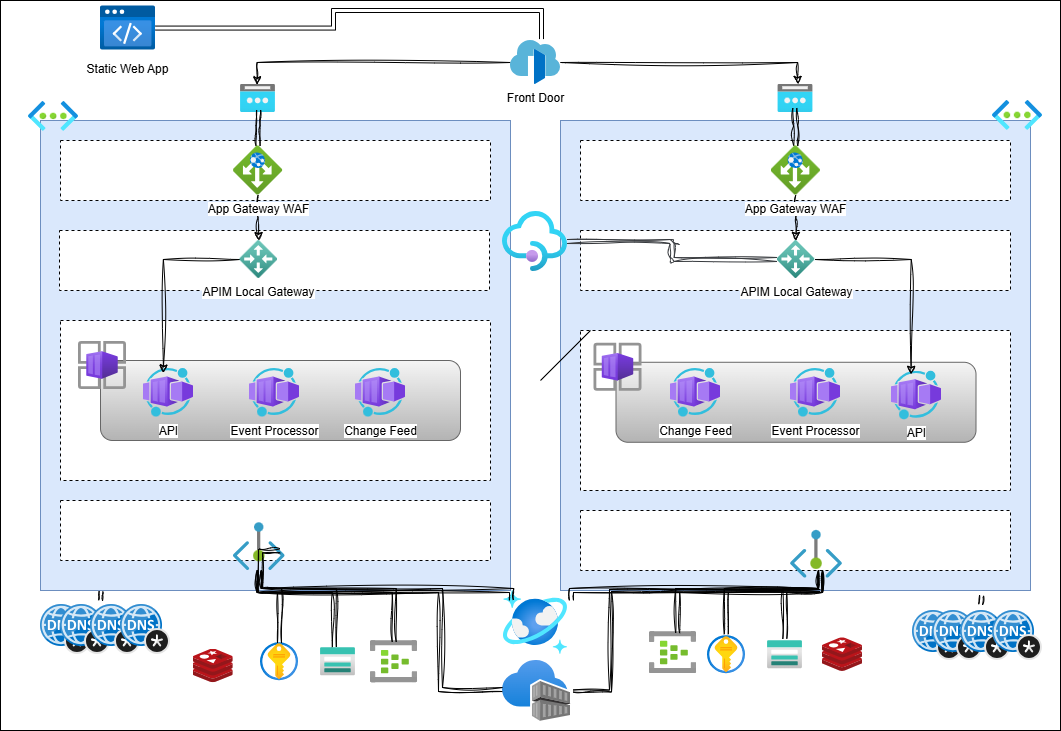

The diagram above was exported from draw.io. Its source (the exported page's mxGraphModel, read from the mxfile embedded in the PNG):
<mxGraphModel dx="2039" dy="1000" grid="1" gridSize="10" guides="1" tooltips="1" connect="1" arrows="1" fold="1" page="1" pageScale="1" pageWidth="1100" pageHeight="850" math="0" shadow="0">
  <root>
    <mxCell id="0" />
    <mxCell id="1" parent="0" />
    <mxCell id="lS_c8AQa_Xhj7H-wrKYb-2" value="" style="rounded=0;whiteSpace=wrap;html=1;" parent="1" vertex="1">
      <mxGeometry x="20" y="40" width="1060" height="730" as="geometry" />
    </mxCell>
    <mxCell id="lS_c8AQa_Xhj7H-wrKYb-3" value="" style="whiteSpace=wrap;html=1;aspect=fixed;fillColor=#dae8fc;strokeColor=#6c8ebf;" parent="1" vertex="1">
      <mxGeometry x="60" y="160" width="470" height="470" as="geometry" />
    </mxCell>
    <mxCell id="lS_c8AQa_Xhj7H-wrKYb-5" value="" style="whiteSpace=wrap;html=1;aspect=fixed;fillColor=#dae8fc;strokeColor=#6c8ebf;" parent="1" vertex="1">
      <mxGeometry x="580" y="160" width="470" height="470" as="geometry" />
    </mxCell>
    <mxCell id="lS_c8AQa_Xhj7H-wrKYb-73" style="edgeStyle=orthogonalEdgeStyle;rounded=0;orthogonalLoop=1;jettySize=auto;html=1;entryX=0.478;entryY=0.01;entryDx=0;entryDy=0;entryPerimeter=0;sketch=1;curveFitting=1;jiggle=2;" parent="1" source="lS_c8AQa_Xhj7H-wrKYb-6" target="lS_c8AQa_Xhj7H-wrKYb-18" edge="1">
      <mxGeometry relative="1" as="geometry" />
    </mxCell>
    <mxCell id="lS_c8AQa_Xhj7H-wrKYb-74" style="edgeStyle=orthogonalEdgeStyle;rounded=0;orthogonalLoop=1;jettySize=auto;html=1;entryX=0.563;entryY=-0.007;entryDx=0;entryDy=0;entryPerimeter=0;sketch=1;curveFitting=1;jiggle=2;" parent="1" source="lS_c8AQa_Xhj7H-wrKYb-6" target="lS_c8AQa_Xhj7H-wrKYb-19" edge="1">
      <mxGeometry relative="1" as="geometry" />
    </mxCell>
    <mxCell id="lS_c8AQa_Xhj7H-wrKYb-6" value="Front Door" style="image;sketch=0;aspect=fixed;html=1;points=[];align=center;fontSize=12;image=img/lib/mscae/Front_Doors.svg;" parent="1" vertex="1">
      <mxGeometry x="530" y="80" width="50" height="44" as="geometry" />
    </mxCell>
    <mxCell id="lS_c8AQa_Xhj7H-wrKYb-9" value="" style="rounded=0;whiteSpace=wrap;html=1;dashed=1;" parent="1" vertex="1">
      <mxGeometry x="80" y="180" width="430" height="60" as="geometry" />
    </mxCell>
    <mxCell id="lS_c8AQa_Xhj7H-wrKYb-10" value="" style="rounded=0;whiteSpace=wrap;html=1;dashed=1;" parent="1" vertex="1">
      <mxGeometry x="600" y="180" width="430" height="60" as="geometry" />
    </mxCell>
    <mxCell id="lS_c8AQa_Xhj7H-wrKYb-11" value="" style="rounded=0;whiteSpace=wrap;html=1;dashed=1;" parent="1" vertex="1">
      <mxGeometry x="79" y="270" width="430" height="60" as="geometry" />
    </mxCell>
    <mxCell id="lS_c8AQa_Xhj7H-wrKYb-12" value="" style="rounded=0;whiteSpace=wrap;html=1;dashed=1;" parent="1" vertex="1">
      <mxGeometry x="600" y="270" width="430" height="60" as="geometry" />
    </mxCell>
    <mxCell id="lS_c8AQa_Xhj7H-wrKYb-13" value="" style="rounded=0;whiteSpace=wrap;html=1;dashed=1;" parent="1" vertex="1">
      <mxGeometry x="80" y="360" width="430" height="160" as="geometry" />
    </mxCell>
    <mxCell id="lS_c8AQa_Xhj7H-wrKYb-14" value="" style="rounded=0;whiteSpace=wrap;html=1;dashed=1;" parent="1" vertex="1">
      <mxGeometry x="600" y="370" width="430" height="160" as="geometry" />
    </mxCell>
    <mxCell id="lS_c8AQa_Xhj7H-wrKYb-18" value="" style="image;aspect=fixed;html=1;points=[];align=center;fontSize=12;image=img/lib/azure2/networking/Public_IP_Addresses.svg;" parent="1" vertex="1">
      <mxGeometry x="260" y="124" width="35" height="28" as="geometry" />
    </mxCell>
    <mxCell id="lS_c8AQa_Xhj7H-wrKYb-19" value="" style="image;aspect=fixed;html=1;points=[];align=center;fontSize=12;image=img/lib/azure2/networking/Public_IP_Addresses.svg;" parent="1" vertex="1">
      <mxGeometry x="797.5" y="124" width="35" height="28" as="geometry" />
    </mxCell>
    <mxCell id="lS_c8AQa_Xhj7H-wrKYb-22" value="" style="rounded=0;whiteSpace=wrap;html=1;dashed=1;" parent="1" vertex="1">
      <mxGeometry x="80" y="540" width="430" height="60" as="geometry" />
    </mxCell>
    <mxCell id="lS_c8AQa_Xhj7H-wrKYb-24" value="" style="rounded=0;whiteSpace=wrap;html=1;dashed=1;" parent="1" vertex="1">
      <mxGeometry x="600" y="550" width="430" height="60" as="geometry" />
    </mxCell>
    <mxCell id="lS_c8AQa_Xhj7H-wrKYb-26" value="" style="image;aspect=fixed;html=1;points=[];align=center;fontSize=12;image=img/lib/azure2/networking/Virtual_Networks.svg;" parent="1" vertex="1">
      <mxGeometry x="48" y="141" width="50" height="29.85" as="geometry" />
    </mxCell>
    <mxCell id="lS_c8AQa_Xhj7H-wrKYb-27" value="" style="image;aspect=fixed;html=1;points=[];align=center;fontSize=12;image=img/lib/azure2/networking/Virtual_Networks.svg;" parent="1" vertex="1">
      <mxGeometry x="1012" y="140" width="50" height="29.85" as="geometry" />
    </mxCell>
    <mxCell id="lS_c8AQa_Xhj7H-wrKYb-28" value="" style="image;aspect=fixed;html=1;points=[];align=center;fontSize=12;image=img/lib/azure2/security/Key_Vaults.svg;" parent="1" vertex="1">
      <mxGeometry x="280" y="682.2" width="38" height="38" as="geometry" />
    </mxCell>
    <mxCell id="lS_c8AQa_Xhj7H-wrKYb-30" value="" style="image;aspect=fixed;html=1;points=[];align=center;fontSize=12;image=img/lib/azure2/storage/Storage_Accounts.svg;" parent="1" vertex="1">
      <mxGeometry x="340" y="687.2" width="35" height="28" as="geometry" />
    </mxCell>
    <mxCell id="lS_c8AQa_Xhj7H-wrKYb-37" value="" style="image;aspect=fixed;html=1;points=[];align=center;fontSize=12;image=img/lib/azure2/databases/Azure_Cosmos_DB.svg;" parent="1" vertex="1">
      <mxGeometry x="523" y="630" width="64" height="64" as="geometry" />
    </mxCell>
    <mxCell id="lS_c8AQa_Xhj7H-wrKYb-38" value="" style="image;sketch=0;aspect=fixed;html=1;points=[];align=center;fontSize=12;image=img/lib/mscae/Cache_Redis_Product.svg;" parent="1" vertex="1">
      <mxGeometry x="212.75" y="688.64" width="40" height="33.6" as="geometry" />
    </mxCell>
    <mxCell id="lS_c8AQa_Xhj7H-wrKYb-39" value="" style="image;aspect=fixed;html=1;points=[];align=center;fontSize=12;image=img/lib/azure2/iot/Event_Hubs.svg;" parent="1" vertex="1">
      <mxGeometry x="390" y="680.1500000000001" width="47" height="42.09" as="geometry" />
    </mxCell>
    <mxCell id="lS_c8AQa_Xhj7H-wrKYb-44" value="" style="rounded=1;whiteSpace=wrap;html=1;fillColor=#f5f5f5;gradientColor=#b3b3b3;strokeColor=#666666;" parent="1" vertex="1">
      <mxGeometry x="120" y="400" width="360" height="80" as="geometry" />
    </mxCell>
    <mxCell id="lS_c8AQa_Xhj7H-wrKYb-40" value="" style="image;aspect=fixed;html=1;points=[];align=center;fontSize=12;image=img/lib/azure2/other/Container_App_Environments.svg;" parent="1" vertex="1">
      <mxGeometry x="98" y="381" width="48" height="48" as="geometry" />
    </mxCell>
    <mxCell id="lS_c8AQa_Xhj7H-wrKYb-45" value="API" style="image;aspect=fixed;html=1;points=[];align=center;fontSize=12;image=img/lib/azure2/other/Worker_Container_App.svg;" parent="1" vertex="1">
      <mxGeometry x="163" y="408" width="50" height="48.53" as="geometry" />
    </mxCell>
    <mxCell id="lS_c8AQa_Xhj7H-wrKYb-46" value="Event Processor" style="image;aspect=fixed;html=1;points=[];align=center;fontSize=12;image=img/lib/azure2/other/Worker_Container_App.svg;" parent="1" vertex="1">
      <mxGeometry x="269" y="408" width="50" height="48.53" as="geometry" />
    </mxCell>
    <mxCell id="lS_c8AQa_Xhj7H-wrKYb-47" value="Change Feed" style="image;aspect=fixed;html=1;points=[];align=center;fontSize=12;image=img/lib/azure2/other/Worker_Container_App.svg;" parent="1" vertex="1">
      <mxGeometry x="375" y="408" width="50" height="48.53" as="geometry" />
    </mxCell>
    <mxCell id="lS_c8AQa_Xhj7H-wrKYb-70" style="edgeStyle=orthogonalEdgeStyle;rounded=1;orthogonalLoop=1;jettySize=auto;html=1;fillColor=#eeeeee;strokeColor=#36393d;sketch=1;curveFitting=1;jiggle=2;shape=link;" parent="1" source="lS_c8AQa_Xhj7H-wrKYb-48" target="lS_c8AQa_Xhj7H-wrKYb-66" edge="1">
      <mxGeometry relative="1" as="geometry" />
    </mxCell>
    <mxCell id="lS_c8AQa_Xhj7H-wrKYb-48" value="" style="image;aspect=fixed;html=1;points=[];align=center;fontSize=12;image=img/lib/azure2/app_services/API_Management_Services.svg;" parent="1" vertex="1">
      <mxGeometry x="522" y="251" width="65" height="60" as="geometry" />
    </mxCell>
    <mxCell id="lS_c8AQa_Xhj7H-wrKYb-49" value="" style="image;aspect=fixed;html=1;points=[];align=center;fontSize=12;image=img/lib/azure2/containers/Container_Registries.svg;" parent="1" vertex="1">
      <mxGeometry x="522" y="700" width="68" height="61" as="geometry" />
    </mxCell>
    <mxCell id="lS_c8AQa_Xhj7H-wrKYb-71" style="edgeStyle=orthogonalEdgeStyle;rounded=0;orthogonalLoop=1;jettySize=auto;html=1;entryX=0.518;entryY=0.912;entryDx=0;entryDy=0;entryPerimeter=0;shape=link;sketch=1;curveFitting=1;jiggle=2;" parent="1" source="lS_c8AQa_Xhj7H-wrKYb-52" target="lS_c8AQa_Xhj7H-wrKYb-18" edge="1">
      <mxGeometry relative="1" as="geometry" />
    </mxCell>
    <mxCell id="lS_c8AQa_Xhj7H-wrKYb-75" style="edgeStyle=orthogonalEdgeStyle;rounded=0;orthogonalLoop=1;jettySize=auto;html=1;sketch=1;curveFitting=1;jiggle=2;" parent="1" source="lS_c8AQa_Xhj7H-wrKYb-52" target="lS_c8AQa_Xhj7H-wrKYb-65" edge="1">
      <mxGeometry relative="1" as="geometry" />
    </mxCell>
    <mxCell id="lS_c8AQa_Xhj7H-wrKYb-52" value="App Gateway WAF" style="image;aspect=fixed;html=1;points=[];align=center;fontSize=12;image=img/lib/azure2/networking/Application_Gateways.svg;" parent="1" vertex="1">
      <mxGeometry x="252.75" y="185.25" width="49.5" height="49.5" as="geometry" />
    </mxCell>
    <mxCell id="lS_c8AQa_Xhj7H-wrKYb-72" style="edgeStyle=orthogonalEdgeStyle;rounded=0;orthogonalLoop=1;jettySize=auto;html=1;entryX=0.481;entryY=0.844;entryDx=0;entryDy=0;entryPerimeter=0;shape=link;sketch=1;curveFitting=1;jiggle=2;" parent="1" source="lS_c8AQa_Xhj7H-wrKYb-53" target="lS_c8AQa_Xhj7H-wrKYb-19" edge="1">
      <mxGeometry relative="1" as="geometry" />
    </mxCell>
    <mxCell id="lS_c8AQa_Xhj7H-wrKYb-76" style="edgeStyle=orthogonalEdgeStyle;rounded=0;orthogonalLoop=1;jettySize=auto;html=1;sketch=1;curveFitting=1;jiggle=2;" parent="1" source="lS_c8AQa_Xhj7H-wrKYb-53" target="lS_c8AQa_Xhj7H-wrKYb-66" edge="1">
      <mxGeometry relative="1" as="geometry" />
    </mxCell>
    <mxCell id="lS_c8AQa_Xhj7H-wrKYb-53" value="App Gateway WAF" style="image;aspect=fixed;html=1;points=[];align=center;fontSize=12;image=img/lib/azure2/networking/Application_Gateways.svg;" parent="1" vertex="1">
      <mxGeometry x="790.5" y="185.25" width="49.5" height="49.5" as="geometry" />
    </mxCell>
    <mxCell id="lS_c8AQa_Xhj7H-wrKYb-54" value="" style="image;aspect=fixed;html=1;points=[];align=center;fontSize=12;image=img/lib/azure2/security/Key_Vaults.svg;" parent="1" vertex="1">
      <mxGeometry x="727" y="675.1600000000001" width="38" height="38" as="geometry" />
    </mxCell>
    <mxCell id="lS_c8AQa_Xhj7H-wrKYb-55" value="" style="image;aspect=fixed;html=1;points=[];align=center;fontSize=12;image=img/lib/azure2/storage/Storage_Accounts.svg;" parent="1" vertex="1">
      <mxGeometry x="787" y="680.1600000000001" width="35" height="28" as="geometry" />
    </mxCell>
    <mxCell id="lS_c8AQa_Xhj7H-wrKYb-56" value="" style="image;sketch=0;aspect=fixed;html=1;points=[];align=center;fontSize=12;image=img/lib/mscae/Cache_Redis_Product.svg;" parent="1" vertex="1">
      <mxGeometry x="842" y="677.36" width="40" height="33.6" as="geometry" />
    </mxCell>
    <mxCell id="lS_c8AQa_Xhj7H-wrKYb-57" value="" style="image;aspect=fixed;html=1;points=[];align=center;fontSize=12;image=img/lib/azure2/iot/Event_Hubs.svg;" parent="1" vertex="1">
      <mxGeometry x="669" y="671.0700000000002" width="47" height="42.09" as="geometry" />
    </mxCell>
    <mxCell id="lS_c8AQa_Xhj7H-wrKYb-58" value="" style="rounded=1;whiteSpace=wrap;html=1;fillColor=#f5f5f5;gradientColor=#b3b3b3;strokeColor=#666666;" parent="1" vertex="1">
      <mxGeometry x="635.5" y="401.77" width="360" height="80" as="geometry" />
    </mxCell>
    <mxCell id="lS_c8AQa_Xhj7H-wrKYb-59" value="" style="image;aspect=fixed;html=1;points=[];align=center;fontSize=12;image=img/lib/azure2/other/Container_App_Environments.svg;" parent="1" vertex="1">
      <mxGeometry x="613.5" y="382.77" width="48" height="48" as="geometry" />
    </mxCell>
    <mxCell id="lS_c8AQa_Xhj7H-wrKYb-60" value="API" style="image;aspect=fixed;html=1;points=[];align=center;fontSize=12;image=img/lib/azure2/other/Worker_Container_App.svg;" parent="1" vertex="1">
      <mxGeometry x="911" y="410.72999999999996" width="50" height="48.53" as="geometry" />
    </mxCell>
    <mxCell id="lS_c8AQa_Xhj7H-wrKYb-61" value="Event Processor" style="image;aspect=fixed;html=1;points=[];align=center;fontSize=12;image=img/lib/azure2/other/Worker_Container_App.svg;" parent="1" vertex="1">
      <mxGeometry x="810" y="408" width="50" height="48.53" as="geometry" />
    </mxCell>
    <mxCell id="lS_c8AQa_Xhj7H-wrKYb-62" value="Change Feed" style="image;aspect=fixed;html=1;points=[];align=center;fontSize=12;image=img/lib/azure2/other/Worker_Container_App.svg;" parent="1" vertex="1">
      <mxGeometry x="690" y="408" width="50" height="48.53" as="geometry" />
    </mxCell>
    <mxCell id="lS_c8AQa_Xhj7H-wrKYb-79" style="edgeStyle=orthogonalEdgeStyle;rounded=0;orthogonalLoop=1;jettySize=auto;html=1;entryX=0.505;entryY=0.03;entryDx=0;entryDy=0;entryPerimeter=0;strokeColor=default;sketch=1;curveFitting=1;jiggle=2;shape=link;" parent="1" source="lS_c8AQa_Xhj7H-wrKYb-63" target="lS_c8AQa_Xhj7H-wrKYb-39" edge="1">
      <mxGeometry relative="1" as="geometry">
        <Array as="points">
          <mxPoint x="279" y="630" />
          <mxPoint x="414" y="630" />
        </Array>
      </mxGeometry>
    </mxCell>
    <mxCell id="lS_c8AQa_Xhj7H-wrKYb-63" value="" style="image;aspect=fixed;html=1;points=[];align=center;fontSize=12;image=img/lib/azure2/networking/Private_Endpoint.svg;" parent="1" vertex="1">
      <mxGeometry x="252.75" y="562.33" width="52" height="47.67" as="geometry" />
    </mxCell>
    <mxCell id="lS_c8AQa_Xhj7H-wrKYb-64" value="" style="image;aspect=fixed;html=1;points=[];align=center;fontSize=12;image=img/lib/azure2/networking/Private_Endpoint.svg;" parent="1" vertex="1">
      <mxGeometry x="810" y="570" width="52" height="47.67" as="geometry" />
    </mxCell>
    <mxCell id="lS_c8AQa_Xhj7H-wrKYb-78" style="edgeStyle=orthogonalEdgeStyle;rounded=0;orthogonalLoop=1;jettySize=auto;html=1;entryX=0.398;entryY=0.09;entryDx=0;entryDy=0;entryPerimeter=0;sketch=1;curveFitting=1;jiggle=2;" parent="1" source="lS_c8AQa_Xhj7H-wrKYb-65" target="lS_c8AQa_Xhj7H-wrKYb-45" edge="1">
      <mxGeometry relative="1" as="geometry" />
    </mxCell>
    <mxCell id="lS_c8AQa_Xhj7H-wrKYb-65" value="APIM Local Gateway" style="image;aspect=fixed;html=1;points=[];align=center;fontSize=12;image=img/lib/azure2/other/Local_Network_Gateways.svg;" parent="1" vertex="1">
      <mxGeometry x="259.25" y="280" width="38" height="38" as="geometry" />
    </mxCell>
    <mxCell id="lS_c8AQa_Xhj7H-wrKYb-77" style="edgeStyle=orthogonalEdgeStyle;rounded=0;orthogonalLoop=1;jettySize=auto;html=1;entryX=0.393;entryY=0.064;entryDx=0;entryDy=0;entryPerimeter=0;sketch=1;curveFitting=1;jiggle=2;" parent="1" source="lS_c8AQa_Xhj7H-wrKYb-66" target="lS_c8AQa_Xhj7H-wrKYb-60" edge="1">
      <mxGeometry relative="1" as="geometry" />
    </mxCell>
    <mxCell id="lS_c8AQa_Xhj7H-wrKYb-66" value="APIM Local Gateway" style="image;aspect=fixed;html=1;points=[];align=center;fontSize=12;image=img/lib/azure2/other/Local_Network_Gateways.svg;" parent="1" vertex="1">
      <mxGeometry x="796.5" y="280" width="38" height="38" as="geometry" />
    </mxCell>
    <mxCell id="lS_c8AQa_Xhj7H-wrKYb-81" style="edgeStyle=orthogonalEdgeStyle;rounded=0;orthogonalLoop=1;jettySize=auto;html=1;strokeColor=default;sketch=1;curveFitting=1;jiggle=2;shape=link;" parent="1" target="lS_c8AQa_Xhj7H-wrKYb-28" edge="1" source="lS_c8AQa_Xhj7H-wrKYb-63">
      <mxGeometry relative="1" as="geometry">
        <mxPoint x="393" y="616" as="sourcePoint" />
        <mxPoint x="247" y="691" as="targetPoint" />
        <Array as="points">
          <mxPoint x="279" y="630" />
          <mxPoint x="299" y="630" />
        </Array>
      </mxGeometry>
    </mxCell>
    <mxCell id="lS_c8AQa_Xhj7H-wrKYb-82" style="edgeStyle=orthogonalEdgeStyle;rounded=0;orthogonalLoop=1;jettySize=auto;html=1;entryX=0.396;entryY=-0.019;entryDx=0;entryDy=0;entryPerimeter=0;strokeColor=default;sketch=1;curveFitting=1;jiggle=2;shape=link;" parent="1" target="lS_c8AQa_Xhj7H-wrKYb-30" edge="1" source="lS_c8AQa_Xhj7H-wrKYb-63">
      <mxGeometry relative="1" as="geometry">
        <mxPoint x="403" y="626" as="sourcePoint" />
        <mxPoint x="257" y="701" as="targetPoint" />
        <Array as="points">
          <mxPoint x="279" y="630" />
          <mxPoint x="354" y="630" />
        </Array>
      </mxGeometry>
    </mxCell>
    <mxCell id="lS_c8AQa_Xhj7H-wrKYb-84" style="edgeStyle=orthogonalEdgeStyle;rounded=0;orthogonalLoop=1;jettySize=auto;html=1;entryX=0.599;entryY=0.039;entryDx=0;entryDy=0;entryPerimeter=0;strokeColor=default;sketch=1;curveFitting=1;jiggle=2;shape=link;exitX=0.56;exitY=0.91;exitDx=0;exitDy=0;exitPerimeter=0;" parent="1" source="lS_c8AQa_Xhj7H-wrKYb-64" target="lS_c8AQa_Xhj7H-wrKYb-57" edge="1">
      <mxGeometry relative="1" as="geometry">
        <mxPoint x="776.5" y="656.66" as="sourcePoint" />
        <mxPoint x="630.5" y="731.66" as="targetPoint" />
        <Array as="points">
          <mxPoint x="839" y="630" />
          <mxPoint x="697" y="630" />
        </Array>
      </mxGeometry>
    </mxCell>
    <mxCell id="lS_c8AQa_Xhj7H-wrKYb-85" style="edgeStyle=orthogonalEdgeStyle;rounded=0;orthogonalLoop=1;jettySize=auto;html=1;entryX=0.494;entryY=-0.036;entryDx=0;entryDy=0;entryPerimeter=0;strokeColor=default;sketch=1;curveFitting=1;jiggle=2;shape=link;" parent="1" target="lS_c8AQa_Xhj7H-wrKYb-54" edge="1">
      <mxGeometry relative="1" as="geometry">
        <mxPoint x="840" y="610" as="sourcePoint" />
        <mxPoint x="688.5" y="680.16" as="targetPoint" />
        <Array as="points">
          <mxPoint x="840" y="630" />
          <mxPoint x="746" y="630" />
        </Array>
      </mxGeometry>
    </mxCell>
    <mxCell id="lS_c8AQa_Xhj7H-wrKYb-86" style="edgeStyle=orthogonalEdgeStyle;rounded=0;orthogonalLoop=1;jettySize=auto;html=1;entryX=0.495;entryY=-0.074;entryDx=0;entryDy=0;entryPerimeter=0;strokeColor=default;sketch=1;curveFitting=1;jiggle=2;shape=link;" parent="1" target="lS_c8AQa_Xhj7H-wrKYb-55" edge="1">
      <mxGeometry relative="1" as="geometry">
        <mxPoint x="840" y="610" as="sourcePoint" />
        <mxPoint x="708" y="695" as="targetPoint" />
        <Array as="points">
          <mxPoint x="840" y="630" />
          <mxPoint x="804" y="630" />
        </Array>
      </mxGeometry>
    </mxCell>
    <mxCell id="lS_c8AQa_Xhj7H-wrKYb-89" style="edgeStyle=orthogonalEdgeStyle;rounded=0;orthogonalLoop=1;jettySize=auto;html=1;entryX=1.036;entryY=0.5;entryDx=0;entryDy=0;entryPerimeter=0;strokeColor=default;sketch=1;curveFitting=1;jiggle=2;shape=link;width=-2;" parent="1" target="lS_c8AQa_Xhj7H-wrKYb-49" edge="1">
      <mxGeometry relative="1" as="geometry">
        <mxPoint x="840" y="630" as="sourcePoint" />
        <mxPoint x="738" y="725" as="targetPoint" />
        <Array as="points">
          <mxPoint x="680" y="630" />
          <mxPoint x="630" y="630" />
          <mxPoint x="630" y="731" />
        </Array>
      </mxGeometry>
    </mxCell>
    <mxCell id="lS_c8AQa_Xhj7H-wrKYb-90" style="edgeStyle=orthogonalEdgeStyle;rounded=0;orthogonalLoop=1;jettySize=auto;html=1;entryX=-0.001;entryY=0.476;entryDx=0;entryDy=0;entryPerimeter=0;strokeColor=default;sketch=1;curveFitting=1;jiggle=2;shape=link;exitX=0.904;exitY=0.587;exitDx=0;exitDy=0;exitPerimeter=0;" parent="1" source="lS_c8AQa_Xhj7H-wrKYb-63" target="lS_c8AQa_Xhj7H-wrKYb-49" edge="1">
      <mxGeometry relative="1" as="geometry">
        <mxPoint x="758" y="686" as="sourcePoint" />
        <mxPoint x="748" y="735" as="targetPoint" />
        <Array as="points">
          <mxPoint x="280" y="590" />
          <mxPoint x="280" y="630" />
          <mxPoint x="460" y="630" />
          <mxPoint x="460" y="729" />
        </Array>
      </mxGeometry>
    </mxCell>
    <mxCell id="xnj-zVg7jjcm-o40-U3z-1" value="" style="image;sketch=0;aspect=fixed;html=1;points=[];align=center;fontSize=12;image=img/lib/mscae/DNS_Private_Zones.svg;" parent="1" vertex="1">
      <mxGeometry x="60" y="644" width="50" height="50" as="geometry" />
    </mxCell>
    <mxCell id="xnj-zVg7jjcm-o40-U3z-2" value="" style="image;sketch=0;aspect=fixed;html=1;points=[];align=center;fontSize=12;image=img/lib/mscae/DNS_Private_Zones.svg;" parent="1" vertex="1">
      <mxGeometry x="80" y="644" width="50" height="50" as="geometry" />
    </mxCell>
    <mxCell id="xnj-zVg7jjcm-o40-U3z-3" value="" style="image;sketch=0;aspect=fixed;html=1;points=[];align=center;fontSize=12;image=img/lib/mscae/DNS_Private_Zones.svg;" parent="1" vertex="1">
      <mxGeometry x="110" y="644" width="50" height="50" as="geometry" />
    </mxCell>
    <mxCell id="xnj-zVg7jjcm-o40-U3z-4" value="" style="image;sketch=0;aspect=fixed;html=1;points=[];align=center;fontSize=12;image=img/lib/mscae/DNS_Private_Zones.svg;" parent="1" vertex="1">
      <mxGeometry x="140" y="644" width="50" height="50" as="geometry" />
    </mxCell>
    <mxCell id="xnj-zVg7jjcm-o40-U3z-5" value="" style="image;sketch=0;aspect=fixed;html=1;points=[];align=center;fontSize=12;image=img/lib/mscae/DNS_Private_Zones.svg;" parent="1" vertex="1">
      <mxGeometry x="932" y="650" width="50" height="50" as="geometry" />
    </mxCell>
    <mxCell id="xnj-zVg7jjcm-o40-U3z-6" value="" style="image;sketch=0;aspect=fixed;html=1;points=[];align=center;fontSize=12;image=img/lib/mscae/DNS_Private_Zones.svg;" parent="1" vertex="1">
      <mxGeometry x="952" y="650" width="50" height="50" as="geometry" />
    </mxCell>
    <mxCell id="xnj-zVg7jjcm-o40-U3z-8" value="" style="image;sketch=0;aspect=fixed;html=1;points=[];align=center;fontSize=12;image=img/lib/mscae/DNS_Private_Zones.svg;" parent="1" vertex="1">
      <mxGeometry x="980" y="650" width="50" height="50" as="geometry" />
    </mxCell>
    <mxCell id="xnj-zVg7jjcm-o40-U3z-9" value="" style="image;sketch=0;aspect=fixed;html=1;points=[];align=center;fontSize=12;image=img/lib/mscae/DNS_Private_Zones.svg;" parent="1" vertex="1">
      <mxGeometry x="1012" y="650" width="50" height="50" as="geometry" />
    </mxCell>
    <mxCell id="xnj-zVg7jjcm-o40-U3z-10" style="edgeStyle=orthogonalEdgeStyle;rounded=0;orthogonalLoop=1;jettySize=auto;html=1;strokeColor=default;sketch=1;curveFitting=1;jiggle=2;shape=link;" parent="1" source="lS_c8AQa_Xhj7H-wrKYb-63" edge="1">
      <mxGeometry relative="1" as="geometry">
        <mxPoint x="480" y="621" as="sourcePoint" />
        <mxPoint x="530" y="640" as="targetPoint" />
        <Array as="points">
          <mxPoint x="279" y="630" />
          <mxPoint x="531" y="630" />
        </Array>
      </mxGeometry>
    </mxCell>
    <mxCell id="xnj-zVg7jjcm-o40-U3z-11" style="edgeStyle=orthogonalEdgeStyle;rounded=0;orthogonalLoop=1;jettySize=auto;html=1;strokeColor=default;sketch=1;curveFitting=1;jiggle=2;shape=link;" parent="1" edge="1">
      <mxGeometry relative="1" as="geometry">
        <mxPoint x="840" y="610" as="sourcePoint" />
        <mxPoint x="590" y="640" as="targetPoint" />
        <Array as="points">
          <mxPoint x="840" y="630" />
          <mxPoint x="591" y="630" />
        </Array>
      </mxGeometry>
    </mxCell>
    <mxCell id="xnj-zVg7jjcm-o40-U3z-12" style="edgeStyle=orthogonalEdgeStyle;rounded=0;orthogonalLoop=1;jettySize=auto;html=1;strokeColor=default;sketch=1;curveFitting=1;jiggle=2;shape=link;exitX=0.129;exitY=1.002;exitDx=0;exitDy=0;exitPerimeter=0;" parent="1" source="lS_c8AQa_Xhj7H-wrKYb-3" edge="1">
      <mxGeometry relative="1" as="geometry">
        <mxPoint x="190" y="722.24" as="sourcePoint" />
        <mxPoint x="120" y="640" as="targetPoint" />
        <Array as="points">
          <mxPoint x="120" y="631" />
        </Array>
      </mxGeometry>
    </mxCell>
    <mxCell id="xnj-zVg7jjcm-o40-U3z-14" style="edgeStyle=orthogonalEdgeStyle;rounded=0;orthogonalLoop=1;jettySize=auto;html=1;strokeColor=default;sketch=1;curveFitting=1;jiggle=2;shape=link;exitX=0.129;exitY=1.002;exitDx=0;exitDy=0;exitPerimeter=0;" parent="1" edge="1">
      <mxGeometry relative="1" as="geometry">
        <mxPoint x="1001" y="635" as="sourcePoint" />
        <mxPoint x="1000" y="644" as="targetPoint" />
        <Array as="points">
          <mxPoint x="1000" y="635" />
        </Array>
      </mxGeometry>
    </mxCell>
    <mxCell id="SktjmmYIXt81atddsCgA-3" value="Static Web App" style="shape=image;verticalLabelPosition=bottom;labelBackgroundColor=default;verticalAlign=top;aspect=fixed;imageAspect=0;image=data:image/svg+xml,(base64 omitted: 1764 chars);" vertex="1" parent="1">
      <mxGeometry x="120" y="40" width="55" height="55" as="geometry" />
    </mxCell>
    <mxCell id="SktjmmYIXt81atddsCgA-4" value="" style="endArrow=none;html=1;rounded=0;" edge="1" parent="1">
      <mxGeometry width="50" height="50" relative="1" as="geometry">
        <mxPoint x="560" y="420" as="sourcePoint" />
        <mxPoint x="610" y="370" as="targetPoint" />
      </mxGeometry>
    </mxCell>
    <mxCell id="SktjmmYIXt81atddsCgA-6" style="edgeStyle=orthogonalEdgeStyle;rounded=0;orthogonalLoop=1;jettySize=auto;html=1;entryX=0.62;entryY=-0.032;entryDx=0;entryDy=0;entryPerimeter=0;shape=link;curved=1;" edge="1" parent="1" source="SktjmmYIXt81atddsCgA-3" target="lS_c8AQa_Xhj7H-wrKYb-6">
      <mxGeometry relative="1" as="geometry">
        <Array as="points">
          <mxPoint x="353" y="68" />
          <mxPoint x="353" y="50" />
          <mxPoint x="561" y="50" />
        </Array>
      </mxGeometry>
    </mxCell>
  </root>
</mxGraphModel>